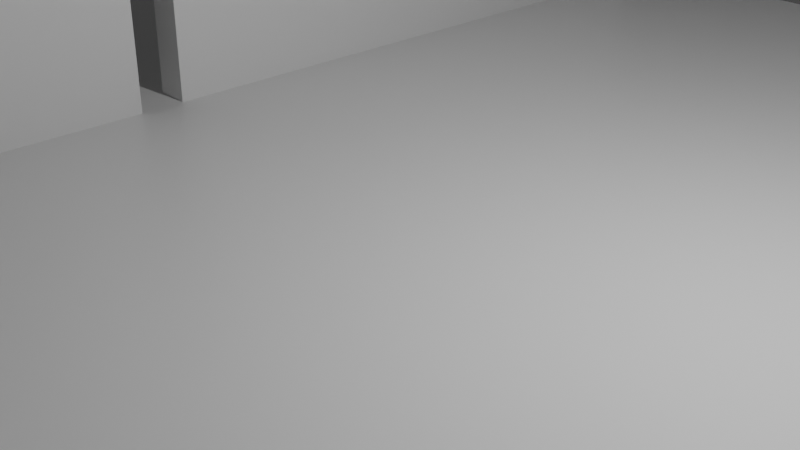 # Source: scene_3.blend  (saved by Blender 3.0.42; exported with 4.5.12 LTS)
import bpy
from mathutils import Matrix  # noqa: F401  (used for matrix-valued properties, if any)

bpy.ops.wm.read_factory_settings(use_empty=True)
scene = bpy.context.scene
scene.name = 'Scene'

# ---- collections
col_collection = bpy.data.collections.new('Collection'); scene.collection.children.link(col_collection)

# ---- materials (node trees are filled in below, after node groups)
mat_material = bpy.data.materials.new('Material')
mat_material.alpha_threshold = 0.0
mat_material.use_transparent_shadow = False
mat_material.line_color = (0.0, 0.0, 0.0, 1.0)
mat_material_001 = bpy.data.materials.new('Material.001')
mat_material_001.use_transparent_shadow = False

# ---- material node trees
mat_material.use_nodes = True; mat_material.node_tree.nodes.clear()
_N = mat_material.node_tree.nodes; _L = mat_material.node_tree.links
n0 = _N.new('ShaderNodeOutputMaterial'); n0.name = 'Material Output'; n0.location = (300, 300)
n1 = _N.new('ShaderNodeBsdfPrincipled'); n1.name = 'Principled BSDF'; n1.location = (10, 300)
n1.distribution = 'GGX'
n1.subsurface_method = 'RANDOM_WALK_SKIN'
n1.inputs[2].default_value = 0.4
n1.inputs[3].default_value = 1.45
n1.inputs[27].default_value = (0.0, 0.0, 0.0, 1.0)
n1.inputs[28].default_value = 1.0
_L.new(n1.outputs[0], n0.inputs[0])
n0.is_active_output = True
mat_material_001.use_nodes = True; mat_material_001.node_tree.nodes.clear()
_N = mat_material_001.node_tree.nodes; _L = mat_material_001.node_tree.links
n0 = _N.new('ShaderNodeBsdfPrincipled'); n0.name = 'Principled BSDF'; n0.location = (10, 300)
n0.distribution = 'GGX'
n0.subsurface_method = 'RANDOM_WALK_SKIN'
n0.inputs[3].default_value = 1.45
n0.inputs[28].default_value = 1.0
n1 = _N.new('ShaderNodeOutputMaterial'); n1.name = 'Material Output'; n1.location = (300, 300)
_L.new(n0.outputs[0], n1.inputs[0])
n1.is_active_output = True

# ---- world
world_world = bpy.data.worlds.new('World'); scene.world = world_world
world_world.use_nodes = True; world_world.node_tree.nodes.clear()
_N = world_world.node_tree.nodes; _L = world_world.node_tree.links
n0 = _N.new('ShaderNodeOutputWorld'); n0.name = 'World Output'; n0.location = (300, 300)
n1 = _N.new('ShaderNodeBackground'); n1.name = 'Background'; n1.location = (10, 300)
n1.inputs[0].default_value = (0.05088, 0.05088, 0.05088, 1.0)
_L.new(n1.outputs[0], n0.inputs[0])
n0.is_active_output = True
world_world.color = (0.05088, 0.05088, 0.05088)
world_world.use_sun_shadow = False
world_world.sun_shadow_jitter_overblur = 0.0

# ---- cameras
cam_camera = bpy.data.cameras.new('Camera')
cam_camera.clip_end = 100.0
cam_camera.ortho_scale = 7.314

# ---- lights
light_light = bpy.data.lights.new('Light', 'POINT')
light_light.transmission_factor = 0.0
light_light.energy = 1000.0
light_light.shadow_soft_size = 0.1
light_light.shadow_maximum_resolution = 0.006
light_light.use_absolute_resolution = True

# ---- meshes
me_cube = bpy.data.meshes.new('Cube')
me_cube.from_pydata([(1.0, 1.0, 1.0), (1.0, 1.0, -1.0), (1.0, -1.0, 1.0), (1.0, -1.0, -1.0), (-1.0, 1.0, 1.0), (-1.0, 1.0, -1.0), (-1.0, -1.0, 1.0), (-1.0, -1.0, -1.0)], [], [(0, 4, 6, 2), (3, 2, 6, 7), (7, 6, 4, 5), (5, 1, 3, 7), (1, 0, 2, 3), (5, 4, 0, 1)])
_uv = me_cube.uv_layers.new(name='UVMap')
_uv.uv.foreach_set('vector', [0.625, 0.5, 0.875, 0.5, 0.875, 0.75, 0.625, 0.75, 0.375, 0.75, 0.625, 0.75, 0.625, 1.0, 0.375, 1.0, 0.375, 0.0, 0.625, 0.0, 0.625, 0.25, 0.375, 0.25, 0.125, 0.5, 0.375, 0.5, 0.375, 0.75, 0.125, 0.75, 0.375, 0.5, 0.625, 0.5, 0.625, 0.75, 0.375, 0.75, 0.375, 0.25, 0.625, 0.25, 0.625, 0.5, 0.375, 0.5])
me_cube.materials.append(mat_material)
me_cube.use_remesh_preserve_volume = False
me_cube.use_remesh_preserve_attributes = False
me_cube.use_mirror_vertex_groups = False
me_cube.update()
me_cube_001 = bpy.data.meshes.new('Cube.001')
me_cube_001.from_pydata([(-1.0, -1.0, -1.0), (-1.0, -1.0, 1.0), (-1.0, 1.0, -1.0), (-1.0, 1.0, 1.0), (1.0, -1.0, -1.0), (1.0, -1.0, 1.0), (1.0, 1.0, -1.0), (1.0, 1.0, 1.0)], [], [(0, 1, 3, 2), (2, 3, 7, 6), (6, 7, 5, 4), (4, 5, 1, 0), (2, 6, 4, 0), (7, 3, 1, 5)])
_uv = me_cube_001.uv_layers.new(name='UVMap')
_uv.uv.foreach_set('vector', [0.375, 0.0, 0.625, 0.0, 0.625, 0.25, 0.375, 0.25, 0.375, 0.25, 0.625, 0.25, 0.625, 0.5, 0.375, 0.5, 0.375, 0.5, 0.625, 0.5, 0.625, 0.75, 0.375, 0.75, 0.375, 0.75, 0.625, 0.75, 0.625, 1.0, 0.375, 1.0, 0.125, 0.5, 0.375, 0.5, 0.375, 0.75, 0.125, 0.75, 0.625, 0.5, 0.875, 0.5, 0.875, 0.75, 0.625, 0.75])
me_cube_001.materials.append(mat_material)
me_cube_001.use_remesh_fix_poles = True
me_cube_001.use_remesh_preserve_attributes = False
me_cube_001.update()
me_cube_002 = bpy.data.meshes.new('Cube.002')
me_cube_002.from_pydata([(-1.0, -1.0, -1.0), (-1.0, -1.0, 1.0), (-1.0, 1.0, -1.0), (-1.0, 1.0, 1.0), (1.0, -1.0, -1.0), (1.0, -1.0, 1.0), (1.0, 1.0, -1.0), (1.0, 1.0, 1.0)], [], [(0, 1, 3, 2), (2, 3, 7, 6), (6, 7, 5, 4), (4, 5, 1, 0), (2, 6, 4, 0), (7, 3, 1, 5)])
_uv = me_cube_002.uv_layers.new(name='UVMap')
_uv.uv.foreach_set('vector', [0.375, 0.0, 0.625, 0.0, 0.625, 0.25, 0.375, 0.25, 0.375, 0.25, 0.625, 0.25, 0.625, 0.5, 0.375, 0.5, 0.375, 0.5, 0.625, 0.5, 0.625, 0.75, 0.375, 0.75, 0.375, 0.75, 0.625, 0.75, 0.625, 1.0, 0.375, 1.0, 0.125, 0.5, 0.375, 0.5, 0.375, 0.75, 0.125, 0.75, 0.625, 0.5, 0.875, 0.5, 0.875, 0.75, 0.625, 0.75])
me_cube_002.materials.append(mat_material_001)
me_cube_002.use_remesh_fix_poles = True
me_cube_002.use_remesh_preserve_attributes = False
me_cube_002.update()
me_cube_003 = bpy.data.meshes.new('Cube.003')
me_cube_003.from_pydata([(-1.0, -1.0, -1.0), (-1.0, -1.0, 1.0), (-1.0, 1.0, -1.0), (-1.0, 1.0, 1.0), (1.0, -1.0, -1.0), (1.0, -1.0, 1.0), (1.0, 1.0, -1.0), (1.0, 1.0, 1.0)], [], [(0, 1, 3, 2), (2, 3, 7, 6), (6, 7, 5, 4), (4, 5, 1, 0), (2, 6, 4, 0), (7, 3, 1, 5)])
_uv = me_cube_003.uv_layers.new(name='UVMap')
_uv.uv.foreach_set('vector', [0.375, 0.0, 0.625, 0.0, 0.625, 0.25, 0.375, 0.25, 0.375, 0.25, 0.625, 0.25, 0.625, 0.5, 0.375, 0.5, 0.375, 0.5, 0.625, 0.5, 0.625, 0.75, 0.375, 0.75, 0.375, 0.75, 0.625, 0.75, 0.625, 1.0, 0.375, 1.0, 0.125, 0.5, 0.375, 0.5, 0.375, 0.75, 0.125, 0.75, 0.625, 0.5, 0.875, 0.5, 0.875, 0.75, 0.625, 0.75])
me_cube_003.materials.append(mat_material)
me_cube_003.use_remesh_fix_poles = True
me_cube_003.use_remesh_preserve_attributes = False
me_cube_003.update()

# ---- objects
ob_cube = bpy.data.objects.new('Cube', me_cube)
ob_light = bpy.data.objects.new('Light', light_light)
ob_camera = bpy.data.objects.new('Camera', cam_camera)
ob_cube_001 = bpy.data.objects.new('Cube.001', me_cube_001)
ob_cube_002 = bpy.data.objects.new('Cube.002', me_cube_002)
ob_cube_003 = bpy.data.objects.new('Cube.003', me_cube_003)

# ---- transforms, parenting, visibility, modifiers, constraints
ob_cube.location = (0.0, 0.0, -0.2127)
ob_cube.scale = (10.43, 10.43, -0.2101)
ob_cube.lock_rotations_4d = False
ob_cube.empty_display_type = 'ARROWS'
ob_cube.lineart.crease_threshold = 0.0
ob_light.location = (4.076, 1.005, 5.904)
ob_light.rotation_euler = (0.6503, 0.05522, 1.866)
ob_light.lock_rotations_4d = False
ob_light.empty_display_type = 'ARROWS'
ob_light.color = (0.0, 0.0, 0.0, 0.0)
ob_light.lineart.crease_threshold = 0.0
ob_camera.location = (7.359, -6.926, 4.958)
ob_camera.rotation_euler = (1.109, 0.0, 0.8149)
ob_camera.lock_rotations_4d = False
ob_camera.empty_display_type = 'ARROWS'
ob_camera.color = (0.0, 0.0, 0.0, 0.0)
ob_camera.display_type = 'WIRE'
ob_camera.lineart.crease_threshold = 0.0
ob_cube_001.location = (-4.631, -4.985, 6.68)
ob_cube_001.scale = (0.2327, -4.7, 7.116)
ob_cube_002.location = (-49.89, 0.0, 0.9155)
ob_cube_003.location = (-4.631, 5.011, 6.68)
ob_cube_003.scale = (0.2327, -4.7, 7.116)

# ---- collection membership
col_collection.objects.link(ob_cube)
col_collection.objects.link(ob_light)
col_collection.objects.link(ob_camera)
col_collection.objects.link(ob_cube_001)
col_collection.objects.link(ob_cube_002)
col_collection.objects.link(ob_cube_003)

# ---- scene / render settings (as saved in the file)
scene.camera = ob_camera
scene.frame_start = 1; scene.frame_end = 250; scene.frame_set(1)
scene.render.engine = 'BLENDER_EEVEE_NEXT'
scene.cycles.sampling_pattern = 'TABULATED_SOBOL'
scene.cycles.use_light_tree = False
scene.view_settings.view_transform = 'Filmic'
bpy.context.view_layer.update()
